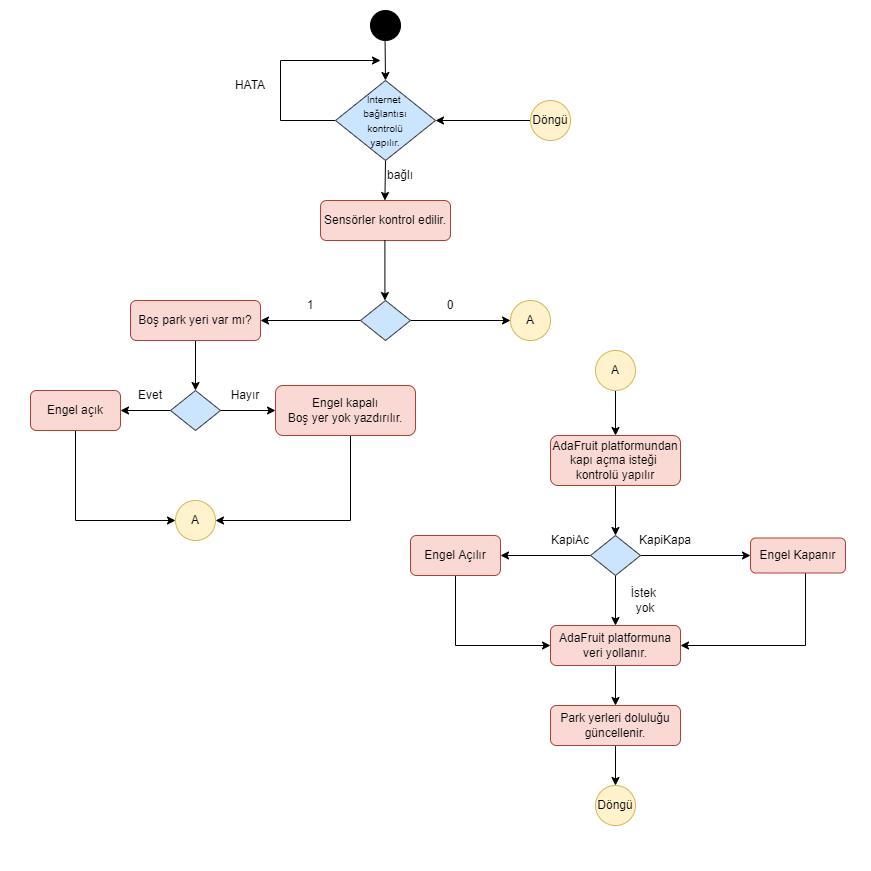

The diagram above was exported from draw.io. Its source (the exported page's mxGraphModel, read from the mxfile embedded in the PNG):
<mxGraphModel dx="1848" dy="462" grid="1" gridSize="10" guides="1" tooltips="1" connect="1" arrows="1" fold="1" page="1" pageScale="1" pageWidth="827" pageHeight="1169" math="0" shadow="0">
  <root>
    <mxCell id="0" />
    <mxCell id="1" parent="0" />
    <mxCell id="Eic3gEH_wojiQ13Mdedg-85" value="" style="whiteSpace=wrap;html=1;aspect=fixed;fontSize=10;fillColor=#FFFFFF;strokeColor=none;" vertex="1" parent="1">
      <mxGeometry x="-20" width="870" height="870" as="geometry" />
    </mxCell>
    <mxCell id="Eic3gEH_wojiQ13Mdedg-2" value="" style="ellipse;whiteSpace=wrap;html=1;aspect=fixed;fillColor=#000000;" vertex="1" parent="1">
      <mxGeometry x="350" y="10" width="30" height="30" as="geometry" />
    </mxCell>
    <mxCell id="Eic3gEH_wojiQ13Mdedg-3" value="" style="endArrow=classic;html=1;rounded=0;entryX=0.5;entryY=0;entryDx=0;entryDy=0;" edge="1" parent="1" target="Eic3gEH_wojiQ13Mdedg-44">
      <mxGeometry width="50" height="50" relative="1" as="geometry">
        <mxPoint x="364.57" y="40" as="sourcePoint" />
        <mxPoint x="364.57" y="100" as="targetPoint" />
      </mxGeometry>
    </mxCell>
    <mxCell id="Eic3gEH_wojiQ13Mdedg-6" value="Sensörler kontrol edilir." style="rounded=1;whiteSpace=wrap;html=1;fillColor=#fad9d5;strokeColor=#ae4132;gradientColor=none;" vertex="1" parent="1">
      <mxGeometry x="300" y="200" width="130" height="40" as="geometry" />
    </mxCell>
    <mxCell id="Eic3gEH_wojiQ13Mdedg-80" style="edgeStyle=orthogonalEdgeStyle;rounded=0;orthogonalLoop=1;jettySize=auto;html=1;fontSize=10;" edge="1" parent="1" source="Eic3gEH_wojiQ13Mdedg-8" target="Eic3gEH_wojiQ13Mdedg-79">
      <mxGeometry relative="1" as="geometry" />
    </mxCell>
    <mxCell id="Eic3gEH_wojiQ13Mdedg-8" value="AdaFruit platformuna veri yollanır." style="rounded=1;whiteSpace=wrap;html=1;fillColor=#fad9d5;strokeColor=#ae4132;gradientColor=none;" vertex="1" parent="1">
      <mxGeometry x="530" y="625" width="130" height="40" as="geometry" />
    </mxCell>
    <mxCell id="Eic3gEH_wojiQ13Mdedg-10" value="" style="endArrow=classic;html=1;rounded=0;exitX=0.5;exitY=1;exitDx=0;exitDy=0;" edge="1" parent="1" source="Eic3gEH_wojiQ13Mdedg-44">
      <mxGeometry width="50" height="50" relative="1" as="geometry">
        <mxPoint x="310" y="150" as="sourcePoint" />
        <mxPoint x="364.41000000000014" y="200" as="targetPoint" />
      </mxGeometry>
    </mxCell>
    <mxCell id="Eic3gEH_wojiQ13Mdedg-11" value="" style="endArrow=classic;html=1;rounded=0;" edge="1" parent="1">
      <mxGeometry width="50" height="50" relative="1" as="geometry">
        <mxPoint x="364.41000000000014" y="240" as="sourcePoint" />
        <mxPoint x="364.41000000000014" y="300" as="targetPoint" />
      </mxGeometry>
    </mxCell>
    <mxCell id="Eic3gEH_wojiQ13Mdedg-20" style="edgeStyle=orthogonalEdgeStyle;rounded=0;orthogonalLoop=1;jettySize=auto;html=1;exitX=0;exitY=0.5;exitDx=0;exitDy=0;entryX=1;entryY=0.5;entryDx=0;entryDy=0;" edge="1" parent="1" source="Eic3gEH_wojiQ13Mdedg-17" target="Eic3gEH_wojiQ13Mdedg-18">
      <mxGeometry relative="1" as="geometry" />
    </mxCell>
    <mxCell id="Eic3gEH_wojiQ13Mdedg-21" style="edgeStyle=orthogonalEdgeStyle;rounded=0;orthogonalLoop=1;jettySize=auto;html=1;exitX=1;exitY=0.5;exitDx=0;exitDy=0;entryX=0;entryY=0.5;entryDx=0;entryDy=0;" edge="1" parent="1" source="Eic3gEH_wojiQ13Mdedg-17" target="Eic3gEH_wojiQ13Mdedg-31">
      <mxGeometry relative="1" as="geometry">
        <mxPoint x="480" y="320" as="targetPoint" />
      </mxGeometry>
    </mxCell>
    <mxCell id="Eic3gEH_wojiQ13Mdedg-17" value="" style="rhombus;whiteSpace=wrap;html=1;fillColor=#cce5ff;strokeColor=#36393d;" vertex="1" parent="1">
      <mxGeometry x="340" y="300" width="50" height="40" as="geometry" />
    </mxCell>
    <mxCell id="Eic3gEH_wojiQ13Mdedg-23" style="edgeStyle=orthogonalEdgeStyle;rounded=0;orthogonalLoop=1;jettySize=auto;html=1;exitX=0.5;exitY=1;exitDx=0;exitDy=0;" edge="1" parent="1" source="Eic3gEH_wojiQ13Mdedg-18" target="Eic3gEH_wojiQ13Mdedg-22">
      <mxGeometry relative="1" as="geometry" />
    </mxCell>
    <mxCell id="Eic3gEH_wojiQ13Mdedg-18" value="Boş park yeri var mı?" style="rounded=1;whiteSpace=wrap;html=1;fillColor=#fad9d5;strokeColor=#ae4132;gradientColor=none;" vertex="1" parent="1">
      <mxGeometry x="110" y="300" width="130" height="40" as="geometry" />
    </mxCell>
    <mxCell id="Eic3gEH_wojiQ13Mdedg-28" style="edgeStyle=orthogonalEdgeStyle;rounded=0;orthogonalLoop=1;jettySize=auto;html=1;exitX=0;exitY=0.5;exitDx=0;exitDy=0;entryX=1;entryY=0.5;entryDx=0;entryDy=0;" edge="1" parent="1" source="Eic3gEH_wojiQ13Mdedg-22" target="Eic3gEH_wojiQ13Mdedg-27">
      <mxGeometry relative="1" as="geometry" />
    </mxCell>
    <mxCell id="Eic3gEH_wojiQ13Mdedg-29" style="edgeStyle=orthogonalEdgeStyle;rounded=0;orthogonalLoop=1;jettySize=auto;html=1;exitX=1;exitY=0.5;exitDx=0;exitDy=0;" edge="1" parent="1" source="Eic3gEH_wojiQ13Mdedg-22" target="Eic3gEH_wojiQ13Mdedg-26">
      <mxGeometry relative="1" as="geometry" />
    </mxCell>
    <mxCell id="Eic3gEH_wojiQ13Mdedg-22" value="" style="rhombus;whiteSpace=wrap;html=1;fillColor=#cce5ff;strokeColor=#36393d;" vertex="1" parent="1">
      <mxGeometry x="150" y="390" width="50" height="40" as="geometry" />
    </mxCell>
    <mxCell id="Eic3gEH_wojiQ13Mdedg-24" value="1" style="text;html=1;strokeColor=none;fillColor=none;align=center;verticalAlign=middle;whiteSpace=wrap;rounded=0;" vertex="1" parent="1">
      <mxGeometry x="260" y="290" width="60" height="30" as="geometry" />
    </mxCell>
    <mxCell id="Eic3gEH_wojiQ13Mdedg-25" value="0" style="text;html=1;strokeColor=none;fillColor=none;align=center;verticalAlign=middle;whiteSpace=wrap;rounded=0;" vertex="1" parent="1">
      <mxGeometry x="400" y="290" width="60" height="30" as="geometry" />
    </mxCell>
    <mxCell id="Eic3gEH_wojiQ13Mdedg-39" style="edgeStyle=orthogonalEdgeStyle;rounded=0;orthogonalLoop=1;jettySize=auto;html=1;entryX=1;entryY=0.5;entryDx=0;entryDy=0;" edge="1" parent="1" source="Eic3gEH_wojiQ13Mdedg-26" target="Eic3gEH_wojiQ13Mdedg-37">
      <mxGeometry relative="1" as="geometry">
        <Array as="points">
          <mxPoint x="330" y="520" />
        </Array>
      </mxGeometry>
    </mxCell>
    <mxCell id="Eic3gEH_wojiQ13Mdedg-26" value="Engel kapalı&lt;br&gt;Boş yer yok yazdırılır." style="rounded=1;whiteSpace=wrap;html=1;fillColor=#fad9d5;strokeColor=#ae4132;gradientColor=none;" vertex="1" parent="1">
      <mxGeometry x="255" y="385" width="140" height="50" as="geometry" />
    </mxCell>
    <mxCell id="Eic3gEH_wojiQ13Mdedg-35" style="edgeStyle=orthogonalEdgeStyle;rounded=0;orthogonalLoop=1;jettySize=auto;html=1;exitX=0.5;exitY=1;exitDx=0;exitDy=0;entryX=0;entryY=0.5;entryDx=0;entryDy=0;" edge="1" parent="1" source="Eic3gEH_wojiQ13Mdedg-27" target="Eic3gEH_wojiQ13Mdedg-37">
      <mxGeometry relative="1" as="geometry">
        <mxPoint x="55.470588235294144" y="480" as="targetPoint" />
      </mxGeometry>
    </mxCell>
    <mxCell id="Eic3gEH_wojiQ13Mdedg-27" value="Engel açık" style="rounded=1;whiteSpace=wrap;html=1;fillColor=#fad9d5;strokeColor=#ae4132;gradientColor=none;" vertex="1" parent="1">
      <mxGeometry x="10" y="390" width="90" height="40" as="geometry" />
    </mxCell>
    <mxCell id="Eic3gEH_wojiQ13Mdedg-31" value="A" style="ellipse;whiteSpace=wrap;html=1;aspect=fixed;fillColor=#fff2cc;strokeColor=#d6b656;" vertex="1" parent="1">
      <mxGeometry x="490" y="300" width="40" height="40" as="geometry" />
    </mxCell>
    <mxCell id="Eic3gEH_wojiQ13Mdedg-37" value="A" style="ellipse;whiteSpace=wrap;html=1;aspect=fixed;fillColor=#fff2cc;strokeColor=#d6b656;" vertex="1" parent="1">
      <mxGeometry x="155" y="500" width="40" height="40" as="geometry" />
    </mxCell>
    <mxCell id="Eic3gEH_wojiQ13Mdedg-40" value="Evet" style="text;html=1;strokeColor=none;fillColor=none;align=center;verticalAlign=middle;whiteSpace=wrap;rounded=0;" vertex="1" parent="1">
      <mxGeometry x="100" y="380" width="60" height="30" as="geometry" />
    </mxCell>
    <mxCell id="Eic3gEH_wojiQ13Mdedg-41" value="Hayır" style="text;html=1;strokeColor=none;fillColor=none;align=center;verticalAlign=middle;whiteSpace=wrap;rounded=0;" vertex="1" parent="1">
      <mxGeometry x="195" y="380" width="60" height="30" as="geometry" />
    </mxCell>
    <mxCell id="Eic3gEH_wojiQ13Mdedg-43" value="bağlı" style="text;html=1;strokeColor=none;fillColor=none;align=center;verticalAlign=middle;whiteSpace=wrap;rounded=0;" vertex="1" parent="1">
      <mxGeometry x="350" y="160" width="60" height="30" as="geometry" />
    </mxCell>
    <mxCell id="Eic3gEH_wojiQ13Mdedg-46" style="edgeStyle=orthogonalEdgeStyle;rounded=0;orthogonalLoop=1;jettySize=auto;html=1;exitX=0;exitY=0.5;exitDx=0;exitDy=0;fontSize=10;" edge="1" parent="1" source="Eic3gEH_wojiQ13Mdedg-44">
      <mxGeometry relative="1" as="geometry">
        <mxPoint x="360" y="60" as="targetPoint" />
        <Array as="points">
          <mxPoint x="260" y="120" />
          <mxPoint x="260" y="60" />
        </Array>
      </mxGeometry>
    </mxCell>
    <mxCell id="Eic3gEH_wojiQ13Mdedg-44" value="&lt;span style=&quot;font-size: 10px&quot;&gt;İnternet &lt;br&gt;bağlantısı&lt;br&gt;&amp;nbsp;kontrolü &lt;br&gt;yapılır.&lt;/span&gt;" style="rhombus;whiteSpace=wrap;html=1;fillColor=#cce5ff;strokeColor=#36393d;" vertex="1" parent="1">
      <mxGeometry x="315" y="80" width="100" height="80" as="geometry" />
    </mxCell>
    <mxCell id="Eic3gEH_wojiQ13Mdedg-45" value="HATA" style="text;html=1;strokeColor=none;fillColor=none;align=center;verticalAlign=middle;whiteSpace=wrap;rounded=0;" vertex="1" parent="1">
      <mxGeometry x="200" y="70" width="60" height="30" as="geometry" />
    </mxCell>
    <mxCell id="Eic3gEH_wojiQ13Mdedg-51" style="edgeStyle=orthogonalEdgeStyle;rounded=0;orthogonalLoop=1;jettySize=auto;html=1;exitX=0;exitY=0.5;exitDx=0;exitDy=0;entryX=1;entryY=0.5;entryDx=0;entryDy=0;" edge="1" parent="1" source="Eic3gEH_wojiQ13Mdedg-53" target="Eic3gEH_wojiQ13Mdedg-55">
      <mxGeometry relative="1" as="geometry" />
    </mxCell>
    <mxCell id="Eic3gEH_wojiQ13Mdedg-52" style="edgeStyle=orthogonalEdgeStyle;rounded=0;orthogonalLoop=1;jettySize=auto;html=1;exitX=1;exitY=0.5;exitDx=0;exitDy=0;" edge="1" parent="1" source="Eic3gEH_wojiQ13Mdedg-53" target="Eic3gEH_wojiQ13Mdedg-54">
      <mxGeometry relative="1" as="geometry" />
    </mxCell>
    <mxCell id="Eic3gEH_wojiQ13Mdedg-64" style="edgeStyle=orthogonalEdgeStyle;rounded=0;orthogonalLoop=1;jettySize=auto;html=1;fontSize=10;" edge="1" parent="1" source="Eic3gEH_wojiQ13Mdedg-53">
      <mxGeometry relative="1" as="geometry">
        <mxPoint x="595" y="624.9999999999998" as="targetPoint" />
      </mxGeometry>
    </mxCell>
    <mxCell id="Eic3gEH_wojiQ13Mdedg-53" value="" style="rhombus;whiteSpace=wrap;html=1;fillColor=#cce5ff;strokeColor=#36393d;" vertex="1" parent="1">
      <mxGeometry x="570" y="535" width="50" height="40" as="geometry" />
    </mxCell>
    <mxCell id="Eic3gEH_wojiQ13Mdedg-68" style="edgeStyle=orthogonalEdgeStyle;rounded=0;orthogonalLoop=1;jettySize=auto;html=1;fontSize=10;" edge="1" parent="1" source="Eic3gEH_wojiQ13Mdedg-54">
      <mxGeometry relative="1" as="geometry">
        <mxPoint x="660" y="645" as="targetPoint" />
        <Array as="points">
          <mxPoint x="785" y="645" />
        </Array>
      </mxGeometry>
    </mxCell>
    <mxCell id="Eic3gEH_wojiQ13Mdedg-54" value="Engel Kapanır" style="rounded=1;whiteSpace=wrap;html=1;fillColor=#fad9d5;strokeColor=#ae4132;gradientColor=none;" vertex="1" parent="1">
      <mxGeometry x="730" y="537.5" width="95" height="35" as="geometry" />
    </mxCell>
    <mxCell id="Eic3gEH_wojiQ13Mdedg-69" style="edgeStyle=orthogonalEdgeStyle;rounded=0;orthogonalLoop=1;jettySize=auto;html=1;fontSize=10;" edge="1" parent="1" source="Eic3gEH_wojiQ13Mdedg-55">
      <mxGeometry relative="1" as="geometry">
        <mxPoint x="530" y="645" as="targetPoint" />
        <Array as="points">
          <mxPoint x="435" y="645" />
        </Array>
      </mxGeometry>
    </mxCell>
    <mxCell id="Eic3gEH_wojiQ13Mdedg-55" value="Engel Açılır" style="rounded=1;whiteSpace=wrap;html=1;fillColor=#fad9d5;strokeColor=#ae4132;gradientColor=none;" vertex="1" parent="1">
      <mxGeometry x="390" y="535" width="90" height="40" as="geometry" />
    </mxCell>
    <mxCell id="Eic3gEH_wojiQ13Mdedg-56" value="KapiAc" style="text;html=1;strokeColor=none;fillColor=none;align=center;verticalAlign=middle;whiteSpace=wrap;rounded=0;" vertex="1" parent="1">
      <mxGeometry x="520" y="525" width="60" height="30" as="geometry" />
    </mxCell>
    <mxCell id="Eic3gEH_wojiQ13Mdedg-57" value="KapiKapa" style="text;html=1;strokeColor=none;fillColor=none;align=center;verticalAlign=middle;whiteSpace=wrap;rounded=0;" vertex="1" parent="1">
      <mxGeometry x="615" y="525" width="60" height="30" as="geometry" />
    </mxCell>
    <mxCell id="Eic3gEH_wojiQ13Mdedg-59" style="edgeStyle=orthogonalEdgeStyle;rounded=0;orthogonalLoop=1;jettySize=auto;html=1;entryX=0.5;entryY=0;entryDx=0;entryDy=0;fontSize=10;" edge="1" parent="1" source="Eic3gEH_wojiQ13Mdedg-58" target="Eic3gEH_wojiQ13Mdedg-53">
      <mxGeometry relative="1" as="geometry" />
    </mxCell>
    <mxCell id="Eic3gEH_wojiQ13Mdedg-58" value="AdaFruit platformundan&lt;br&gt;kapı açma isteği&amp;nbsp;&lt;br&gt;kontrolü yapılır" style="rounded=1;whiteSpace=wrap;html=1;fillColor=#fad9d5;strokeColor=#ae4132;gradientColor=none;" vertex="1" parent="1">
      <mxGeometry x="530" y="435" width="130" height="50" as="geometry" />
    </mxCell>
    <mxCell id="Eic3gEH_wojiQ13Mdedg-67" value="İstek &lt;br&gt;yok" style="text;html=1;strokeColor=none;fillColor=none;align=center;verticalAlign=middle;whiteSpace=wrap;rounded=0;" vertex="1" parent="1">
      <mxGeometry x="595" y="585" width="60" height="30" as="geometry" />
    </mxCell>
    <mxCell id="Eic3gEH_wojiQ13Mdedg-72" style="edgeStyle=orthogonalEdgeStyle;rounded=0;orthogonalLoop=1;jettySize=auto;html=1;entryX=0.5;entryY=0;entryDx=0;entryDy=0;fontSize=10;" edge="1" parent="1" source="Eic3gEH_wojiQ13Mdedg-71" target="Eic3gEH_wojiQ13Mdedg-58">
      <mxGeometry relative="1" as="geometry" />
    </mxCell>
    <mxCell id="Eic3gEH_wojiQ13Mdedg-71" value="A" style="ellipse;whiteSpace=wrap;html=1;aspect=fixed;fillColor=#fff2cc;strokeColor=#d6b656;" vertex="1" parent="1">
      <mxGeometry x="575" y="350" width="40" height="40" as="geometry" />
    </mxCell>
    <mxCell id="Eic3gEH_wojiQ13Mdedg-78" value="Döngü" style="ellipse;whiteSpace=wrap;html=1;aspect=fixed;fillColor=#fff2cc;strokeColor=#d6b656;" vertex="1" parent="1">
      <mxGeometry x="575" y="785" width="40" height="40" as="geometry" />
    </mxCell>
    <mxCell id="Eic3gEH_wojiQ13Mdedg-81" style="edgeStyle=orthogonalEdgeStyle;rounded=0;orthogonalLoop=1;jettySize=auto;html=1;entryX=0.5;entryY=0;entryDx=0;entryDy=0;fontSize=10;" edge="1" parent="1" source="Eic3gEH_wojiQ13Mdedg-79" target="Eic3gEH_wojiQ13Mdedg-78">
      <mxGeometry relative="1" as="geometry" />
    </mxCell>
    <mxCell id="Eic3gEH_wojiQ13Mdedg-79" value="Park yerleri doluluğu güncellenir." style="rounded=1;whiteSpace=wrap;html=1;fillColor=#fad9d5;strokeColor=#ae4132;gradientColor=none;" vertex="1" parent="1">
      <mxGeometry x="530" y="705" width="130" height="40" as="geometry" />
    </mxCell>
    <mxCell id="Eic3gEH_wojiQ13Mdedg-84" style="edgeStyle=orthogonalEdgeStyle;rounded=0;orthogonalLoop=1;jettySize=auto;html=1;entryX=1;entryY=0.5;entryDx=0;entryDy=0;fontSize=10;" edge="1" parent="1" source="Eic3gEH_wojiQ13Mdedg-82" target="Eic3gEH_wojiQ13Mdedg-44">
      <mxGeometry relative="1" as="geometry" />
    </mxCell>
    <mxCell id="Eic3gEH_wojiQ13Mdedg-82" value="Döngü" style="ellipse;whiteSpace=wrap;html=1;aspect=fixed;fillColor=#fff2cc;strokeColor=#d6b656;" vertex="1" parent="1">
      <mxGeometry x="510" y="100" width="40" height="40" as="geometry" />
    </mxCell>
  </root>
</mxGraphModel>